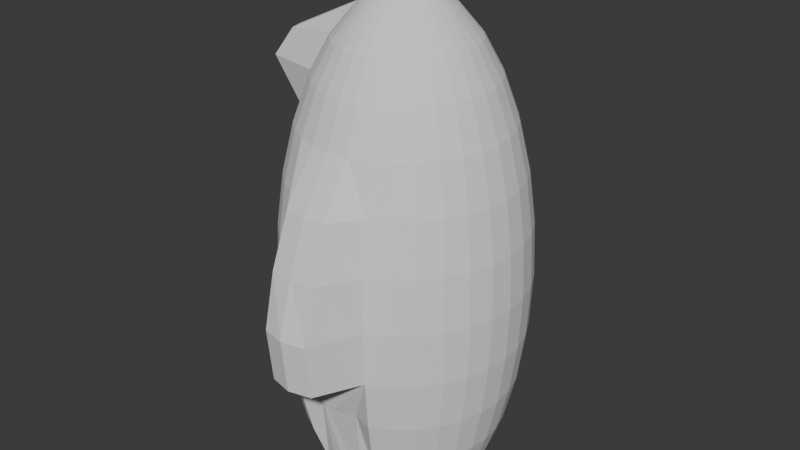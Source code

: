 # Source: birb.blend  (saved by Blender 4.0.36; exported with 4.5.12 LTS)
import bpy
from mathutils import Matrix  # noqa: F401  (used for matrix-valued properties, if any)

bpy.ops.wm.read_factory_settings(use_empty=True)
scene = bpy.context.scene
scene.name = 'Scene'

# ---- collections
col_collection = bpy.data.collections.new('Collection'); scene.collection.children.link(col_collection)

# ---- world
world_world = bpy.data.worlds.new('World'); scene.world = world_world
world_world.use_nodes = True; world_world.node_tree.nodes.clear()
_N = world_world.node_tree.nodes; _L = world_world.node_tree.links
n0 = _N.new('ShaderNodeOutputWorld'); n0.name = 'World Output'; n0.location = (300, 300)
n1 = _N.new('ShaderNodeBackground'); n1.name = 'Background'; n1.location = (10, 300)
n1.inputs[0].default_value = (0.05088, 0.05088, 0.05088, 1.0)
_L.new(n1.outputs[0], n0.inputs[0])
n0.is_active_output = True
world_world.color = (0.05088, 0.05088, 0.05088)
world_world.use_sun_shadow = False
world_world.sun_shadow_jitter_overblur = 0.0

# ---- meshes
me_sphere = bpy.data.meshes.new('Sphere')
me_sphere.from_pydata([(0.0, 0.002518, 1.033), (0.1951, 0.002518, 1.014), (0.3827, 0.002517, 0.9239), (0.5556, 0.002517, 0.8315), (0.7071, 0.002518, 0.7071), (0.8315, 0.002517, 0.5556), (0.9239, 0.002518, 0.3827), (0.9808, 0.002517, 0.1951), (1.0, 0.002517, 0.0), (0.9808, 0.002517, -0.1951), (0.9239, 0.002518, -0.3827), (0.8315, 0.002517, -0.5556), (0.7071, 0.002518, -0.7071), (0.5556, 0.002517, -0.7218), (0.1913, -0.02573, 1.014), (0.3753, -0.05289, 0.9239), (0.5449, -0.07793, 0.8315), (0.6935, -0.09987, 0.7071), (0.8155, -0.1179, 0.5556), (0.9061, -0.1313, 0.3827), (0.9619, -0.1395, 0.1951), (0.9808, -0.1423, 0.0), (0.9619, -0.1395, -0.1951), (0.9061, -0.1313, -0.3827), (0.8155, -0.1179, -0.5556), (0.6935, -0.09987, -0.7071), (0.5449, -0.07793, -0.7218), (0.1802, -0.05289, 1.014), (0.3536, -0.1062, 0.9239), (0.5133, -0.1553, 0.8315), (0.6533, -0.1983, 0.7071), (0.7682, -0.2336, 0.5556), (0.8536, -0.2599, 0.3827), (0.9061, -0.2761, 0.1951), (0.9239, -0.2815, 0.0), (0.9061, -0.2761, -0.1951), (0.8536, -0.2599, -0.3827), (0.7682, -0.2336, -0.5556), (0.6533, -0.1983, -0.7071), (0.5133, -0.1553, -0.7218), (0.1622, -0.07793, 1.014), (0.3182, -0.1553, 0.9239), (0.4619, -0.2266, 0.8315), (0.5879, -0.2891, 0.7071), (0.6913, -0.3403, 0.5556), (0.7682, -0.3784, 0.3827), (0.8155, -0.4019, 0.1951), (0.8315, -0.4098, 0.0), (0.8155, -0.4019, -0.1951), (0.7682, -0.3784, -0.3827), (0.6913, -0.3403, -0.5556), (0.5879, -0.2891, -0.7071), (0.4619, -0.2266, -0.7218), (0.1379, -0.09987, 1.014), (0.2706, -0.1983, 0.9239), (0.3928, -0.2891, 0.8315), (0.5, -0.3686, 0.7071), (0.5879, -0.4339, 0.5556), (0.6533, -0.4823, 0.3827), (0.6935, -0.5122, 0.1951), (0.7071, -0.5223, 0.0), (0.6935, -0.5122, -0.1951), (0.6533, -0.4823, -0.3827), (0.5879, -0.4339, -0.5556), (0.5, -0.3686, -0.7071), (0.3928, -0.2891, -0.7218), (0.1084, -0.1179, 1.014), (0.2126, -0.2336, 0.9239), (0.3087, -0.3403, 0.8315), (0.3928, -0.4339, 0.7071), (0.4619, -0.5106, 0.5556), (0.5133, -0.5676, 0.3827), (0.5449, -0.6027, 0.1951), (0.5556, -0.6146, 0.0), (0.5449, -0.6027, -0.1951), (0.5133, -0.5676, -0.3827), (0.4619, -0.5106, -0.5556), (0.3928, -0.4339, -0.7071), (0.3087, -0.3403, -0.7218), (0.07466, -0.1313, 1.014), (0.1464, -0.2599, 0.9239), (0.2126, -0.3784, 0.8315), (0.2706, -0.4823, 0.7071), (0.3182, -0.5676, 0.5556), (0.3536, -0.631, 0.3827), (0.3753, -0.67, 0.1951), (0.3827, -0.6832, 0.0), (0.3753, -0.67, -0.1951), (0.3536, -0.631, -0.3827), (0.3182, -0.5676, -0.5556), (0.2706, -0.4823, -0.7071), (0.2126, -0.3784, -0.7218), (0.03806, -0.1395, 1.014), (0.07466, -0.2761, 0.9239), (0.1084, -0.4019, 0.8315), (0.1379, -0.5122, 0.7071), (0.1622, -0.6027, 0.5556), (0.1802, -0.7874, 0.3827), (0.1913, -0.9004, 0.1951), (0.1951, -0.9714, 0.0), (0.1913, -0.9386, -0.1951), (0.1802, -0.5928, -0.3827), (0.1379, -0.5122, -0.7071), (0.1084, -0.4019, -0.7218), (-7.451e-09, -0.1423, 1.014), (-5.215e-08, -0.2815, 0.9239), (-9.686e-08, -0.4098, 0.8315), (-1.49e-08, -0.5223, 0.7071), (-1.043e-07, -0.6146, 0.5556), (2.98e-08, -0.8006, 0.3827), (-1.341e-07, -0.9144, 0.1951), (-3.278e-07, -1.005, 0.0), (-1.341e-07, -0.9714, -0.1951), (2.98e-08, -0.6237, -0.3827), (-1.49e-08, -0.5223, -0.7071), (-9.686e-08, -0.4098, -0.7218), (-0.03806, -0.1395, 1.014), (-0.07466, -0.2761, 0.9239), (-0.1084, -0.4019, 0.8315), (-0.1379, -0.5122, 0.7071), (-0.1622, -0.6027, 0.5556), (-0.1802, -0.7874, 0.3827), (-0.1913, -0.9004, 0.1951), (-0.1951, -0.9714, 0.0), (-0.1913, -0.9386, -0.1951), (-0.1802, -0.5928, -0.3827), (-0.1379, -0.5122, -0.7071), (-0.1084, -0.4019, -0.7218), (-0.07466, -0.1313, 1.014), (-0.1464, -0.2599, 0.9239), (-0.2126, -0.3784, 0.8315), (-0.2706, -0.4823, 0.7071), (-0.3182, -0.5676, 0.5556), (-0.3536, -0.631, 0.3827), (-0.3753, -0.67, 0.1951), (-0.3827, -0.6832, 0.0), (-0.3753, -0.67, -0.1951), (-0.3536, -0.631, -0.3827), (-0.3182, -0.5676, -0.5556), (-0.2706, -0.4823, -0.7071), (-0.2126, -0.3784, -0.7218), (-0.1084, -0.1179, 1.014), (-0.2126, -0.2336, 0.9239), (-0.3087, -0.3403, 0.8315), (-0.3928, -0.4339, 0.7071), (-0.4619, -0.5106, 0.5556), (-0.5133, -0.5676, 0.3827), (-0.5449, -0.6027, 0.1951), (-0.5556, -0.6146, 0.0), (-0.5449, -0.6027, -0.1951), (-0.5133, -0.5676, -0.3827), (-0.4619, -0.5106, -0.5556), (-0.3928, -0.4339, -0.7071), (-0.3087, -0.3403, -0.7218), (-0.1379, -0.09987, 1.014), (-0.2706, -0.1983, 0.9239), (-0.3928, -0.2891, 0.8315), (-0.5, -0.3686, 0.7071), (-0.5879, -0.4339, 0.5556), (-0.6533, -0.4823, 0.3827), (-0.6935, -0.5122, 0.1951), (-0.7071, -0.5223, 0.0), (-0.6935, -0.5122, -0.1951), (-0.6533, -0.4823, -0.3827), (-0.5879, -0.4339, -0.5556), (-0.5, -0.3686, -0.7071), (-0.3928, -0.2891, -0.7218), (-0.1622, -0.07793, 1.014), (-0.3182, -0.1553, 0.9239), (-0.4619, -0.2266, 0.8315), (-0.5879, -0.2891, 0.7071), (-0.6913, -0.3403, 0.5556), (-0.7682, -0.3784, 0.3827), (-0.8155, -0.4019, 0.1951), (-0.8315, -0.4098, 0.0), (-0.8155, -0.4019, -0.1951), (-0.7682, -0.3784, -0.3827), (-0.6913, -0.3403, -0.5556), (-0.5879, -0.2891, -0.7071), (-0.4619, -0.2266, -0.7218), (-0.1802, -0.05289, 1.014), (-0.3536, -0.1062, 0.9239), (-0.941, -0.1553, 0.7974), (-1.081, -0.1983, 0.6989), (-0.7682, -0.2336, 0.5556), (-0.8536, -0.2599, 0.3827), (-0.9061, -0.2761, 0.1951), (-0.9239, -0.2815, 0.0), (-0.9061, -0.2761, -0.1951), (-0.8536, -0.2599, -0.3827), (-0.7682, -0.2336, -0.5556), (-0.6533, -0.1983, -0.7071), (-0.5133, -0.1553, -0.7218), (-0.1913, -0.02573, 1.014), (-0.3753, -0.05289, 0.9239), (-0.9726, -0.07793, 0.7974), (-1.121, -0.09987, 0.6989), (-0.8155, -0.1179, 0.5556), (-0.9061, -0.1313, 0.3827), (-0.9619, -0.1395, 0.1951), (-0.9808, -0.1423, 0.0), (-0.9619, -0.1395, -0.1951), (-0.9061, -0.1313, -0.3827), (-0.8155, -0.1179, -0.5556), (-0.6935, -0.09987, -0.7071), (-0.5449, -0.07793, -0.7218), (-0.1951, 0.002518, 1.014), (-0.3827, 0.002518, 0.9239), (-0.9833, 0.002518, 0.7974), (-1.135, 0.002518, 0.6989), (-0.8315, 0.002518, 0.5556), (-0.9239, 0.002518, 0.3827), (-0.9808, 0.002518, 0.1951), (-1.0, 0.002518, 0.0), (-0.9808, 0.002518, -0.1951), (-0.9239, 0.002518, -0.3827), (-0.8315, 0.002518, -0.5556), (-0.7071, 0.002518, -0.7071), (-0.5556, 0.002518, -0.7218), (0.5502, -0.0377, -0.7218), (0.5291, -0.1166, -0.7218), (0.4876, -0.1909, -0.7218), (0.4274, -0.2578, -0.7218), (0.3508, -0.3147, -0.7218), (0.2606, -0.3594, -0.7218), (0.1605, -0.3902, -0.7218), (0.05419, -0.4059, -0.7218), (-0.05419, -0.4059, -0.7218), (-0.1605, -0.3902, -0.7218), (-0.2606, -0.3594, -0.7218), (-0.3508, -0.3147, -0.7218), (-0.4274, -0.2578, -0.7218), (-0.4876, -0.1909, -0.7218), (-0.5291, -0.1166, -0.7218), (-0.5502, -0.0377, -0.7218), (1.788e-07, 0.002518, -0.7218)], [], [(1, 0, 14), (9, 8, 21, 22), (2, 1, 14, 15), (10, 9, 22, 23), (3, 2, 15, 16), (11, 10, 23, 24), (4, 3, 16, 17), (12, 11, 24, 25), (5, 4, 17, 18), (13, 12, 25, 26, 219), (6, 5, 18, 19), (7, 6, 19, 20), (8, 7, 20, 21), (18, 17, 30, 31), (26, 25, 38, 39, 220), (19, 18, 31, 32), (20, 19, 32, 33), (21, 20, 33, 34), (14, 0, 27), (22, 21, 34, 35), (15, 14, 27, 28), (23, 22, 35, 36), (16, 15, 28, 29), (24, 23, 36, 37), (17, 16, 29, 30), (25, 24, 37, 38), (35, 34, 47, 48), (28, 27, 40, 41), (36, 35, 48, 49), (29, 28, 41, 42), (37, 36, 49, 50), (30, 29, 42, 43), (38, 37, 50, 51), (31, 30, 43, 44), (39, 38, 51, 52, 221), (32, 31, 44, 45), (33, 32, 45, 46), (34, 33, 46, 47), (27, 0, 40), (52, 51, 64, 65, 222), (45, 44, 57, 58), (46, 45, 58, 59), (47, 46, 59, 60), (40, 0, 53), (48, 47, 60, 61), (41, 40, 53, 54), (49, 48, 61, 62), (42, 41, 54, 55), (50, 49, 62, 63), (43, 42, 55, 56), (51, 50, 63, 64), (44, 43, 56, 57), (54, 53, 66, 67), (62, 61, 74, 75), (55, 54, 67, 68), (63, 62, 75, 76), (56, 55, 68, 69), (64, 63, 76, 77), (57, 56, 69, 70), (65, 64, 77, 78, 223), (58, 57, 70, 71), (59, 58, 71, 72), (60, 59, 72, 73), (53, 0, 66), (61, 60, 73, 74), (71, 70, 83, 84), (72, 71, 84, 85), (73, 72, 85, 86), (66, 0, 79), (74, 73, 86, 87), (67, 66, 79, 80), (75, 74, 87, 88), (68, 67, 80, 81), (76, 75, 88, 89), (69, 68, 81, 82), (77, 76, 89, 90), (70, 69, 82, 83), (78, 77, 90, 91, 224), (81, 80, 93, 94), (82, 81, 94, 95), (83, 82, 95, 96), (91, 90, 102, 103, 225), (84, 83, 96, 97), (85, 84, 97, 98), (86, 85, 98, 99), (79, 0, 92), (87, 86, 99, 100), (80, 79, 92, 93), (98, 97, 109, 110), (99, 98, 110, 111), (92, 0, 104), (100, 99, 111, 112), (93, 92, 104, 105), (94, 93, 105, 106), (95, 94, 106, 107), (96, 95, 107, 108), (103, 102, 114, 115, 226), (97, 96, 108, 109), (107, 106, 118, 119), (108, 107, 119, 120), (115, 114, 126, 127, 227), (109, 108, 120, 121), (110, 109, 121, 122), (111, 110, 122, 123), (104, 0, 116), (112, 111, 123, 124), (105, 104, 116, 117), (88, 87, 136, 137, 125, 113, 101), (106, 105, 117, 118), (123, 122, 134, 135), (116, 0, 128), (124, 123, 135, 136), (117, 116, 128, 129), (100, 112, 124, 136, 54, 87), (118, 117, 129, 130), (119, 118, 130, 131), (120, 119, 131, 132), (127, 126, 139, 140, 228), (121, 120, 132, 133), (122, 121, 133, 134), (131, 130, 143, 144), (139, 138, 151, 152), (132, 131, 144, 145), (140, 139, 152, 153, 229), (133, 132, 145, 146), (134, 133, 146, 147), (135, 134, 147, 148), (128, 0, 141), (136, 135, 148, 149), (129, 128, 141, 142), (137, 136, 149, 150), (130, 129, 142, 143), (138, 137, 150, 151), (148, 147, 160, 161), (141, 0, 154), (149, 148, 161, 162), (142, 141, 154, 155), (150, 149, 162, 163), (143, 142, 155, 156), (151, 150, 163, 164), (144, 143, 156, 157), (152, 151, 164, 165), (145, 144, 157, 158), (153, 152, 165, 166, 230), (146, 145, 158, 159), (147, 146, 159, 160), (165, 164, 177, 178), (158, 157, 170, 171), (166, 165, 178, 179, 231), (159, 158, 171, 172), (160, 159, 172, 173), (161, 160, 173, 174), (154, 0, 167), (162, 161, 174, 175), (155, 154, 167, 168), (163, 162, 175, 176), (156, 155, 168, 169), (164, 163, 176, 177), (157, 156, 169, 170), (167, 0, 180), (175, 174, 187, 188), (168, 167, 180, 181), (176, 175, 188, 189), (169, 168, 181, 182), (177, 176, 189, 190), (170, 169, 182, 183), (178, 177, 190, 191), (171, 170, 183, 184), (179, 178, 191, 192, 232), (172, 171, 184, 185), (173, 172, 185, 186), (174, 173, 186, 187), (184, 183, 196, 197), (192, 191, 204, 205, 233), (185, 184, 197, 198), (186, 185, 198, 199), (187, 186, 199, 200), (180, 0, 193), (188, 187, 200, 201), (181, 180, 193, 194), (189, 188, 201, 202), (182, 181, 194, 195), (190, 189, 202, 203), (183, 182, 195, 196), (191, 190, 203, 204), (201, 200, 213, 214), (194, 193, 206, 207), (202, 201, 214, 215), (195, 194, 207, 208), (203, 202, 215, 216), (196, 195, 208, 209), (204, 203, 216, 217), (197, 196, 209, 210), (205, 204, 217, 218, 234), (198, 197, 210, 211), (199, 198, 211, 212), (200, 199, 212, 213), (193, 0, 206), (26, 220, 39, 221, 52, 222, 65, 223, 78, 224, 91, 225, 103, 226, 115, 227, 127, 228, 140, 229, 153, 230, 166, 231, 179, 232, 192, 233, 205, 234, 218, 235, 13, 219), (89, 88, 101, 113, 125, 137, 138, 139, 126, 114, 102, 90)])
_uv = me_sphere.uv_layers.new(name='UVMap')
_uv.uv.foreach_set('vector', [0.045, 0.6903, 0.01495, 0.5989, 0.05715, 0.6831, 0.7266, 0.9376, 0.64, 0.9753, 0.6196, 0.9123, 0.6965, 0.8804, 0.09544, 0.7835, 0.045, 0.6903, 0.05715, 0.6831, 0.1171, 0.7649, 0.8029, 0.8829, 0.7266, 0.9376, 0.6965, 0.8804, 0.7654, 0.8359, 0.1607, 0.8652, 0.09544, 0.7835, 0.1171, 0.7649, 0.187, 0.8323, 0.8639, 0.8135, 0.8029, 0.8829, 0.7654, 0.8359, 0.8231, 0.78, 0.2439, 0.932, 0.1607, 0.8652, 0.187, 0.8323, 0.268, 0.8842, 0.9047, 0.7341, 0.8639, 0.8135, 0.8231, 0.78, 0.8657, 0.7156, 0.3404, 0.9779, 0.2439, 0.932, 0.268, 0.8842, 0.3563, 0.918, 0.9158, 0.6699, 0.9047, 0.7341, 0.8657, 0.7156, 0.8857, 0.6618, 0.9006, 0.6663, 0.4432, 0.9999, 0.3404, 0.9779, 0.3563, 0.918, 0.447, 0.9331, 0.5452, 0.9981, 0.4432, 0.9999, 0.447, 0.9331, 0.5358, 0.9304, 0.64, 0.9753, 0.5452, 0.9981, 0.5358, 0.9304, 0.6196, 0.9123, 0.3563, 0.918, 0.268, 0.8842, 0.2832, 0.8366, 0.3645, 0.8617, 0.8857, 0.6618, 0.8657, 0.7156, 0.8353, 0.6917, 0.8596, 0.6462, 0.8725, 0.6537, 0.447, 0.9331, 0.3563, 0.918, 0.3645, 0.8617, 0.4463, 0.8721, 0.5358, 0.9304, 0.447, 0.9331, 0.4463, 0.8721, 0.526, 0.8689, 0.6196, 0.9123, 0.5358, 0.9304, 0.526, 0.8689, 0.6018, 0.8535, 0.05715, 0.6831, 0.01495, 0.5989, 0.06725, 0.6732, 0.6965, 0.8804, 0.6196, 0.9123, 0.6018, 0.8535, 0.6721, 0.8265, 0.1171, 0.7649, 0.05715, 0.6831, 0.06725, 0.6732, 0.1339, 0.7424, 0.7654, 0.8359, 0.6965, 0.8804, 0.6721, 0.8265, 0.7358, 0.7898, 0.187, 0.8323, 0.1171, 0.7649, 0.1339, 0.7424, 0.2054, 0.7966, 0.8231, 0.78, 0.7654, 0.8359, 0.7358, 0.7898, 0.7909, 0.7441, 0.268, 0.8842, 0.187, 0.8323, 0.2054, 0.7966, 0.2832, 0.8366, 0.8657, 0.7156, 0.8231, 0.78, 0.7909, 0.7441, 0.8353, 0.6917, 0.6721, 0.8265, 0.6018, 0.8535, 0.586, 0.7966, 0.6517, 0.7738, 0.1339, 0.7424, 0.06725, 0.6732, 0.07519, 0.6611, 0.1462, 0.7169, 0.7358, 0.7898, 0.6721, 0.8265, 0.6517, 0.7738, 0.7117, 0.7434, 0.2054, 0.7966, 0.1339, 0.7424, 0.1462, 0.7169, 0.2176, 0.759, 0.7909, 0.7441, 0.7358, 0.7898, 0.7117, 0.7434, 0.7651, 0.7062, 0.2832, 0.8366, 0.2054, 0.7966, 0.2176, 0.759, 0.2919, 0.789, 0.8353, 0.6917, 0.7909, 0.7441, 0.7651, 0.7062, 0.8106, 0.6635, 0.3645, 0.8617, 0.2832, 0.8366, 0.2919, 0.789, 0.3674, 0.8072, 0.8596, 0.6462, 0.8353, 0.6917, 0.8106, 0.6635, 0.8375, 0.6256, 0.8485, 0.6355, 0.4463, 0.8721, 0.3645, 0.8617, 0.3674, 0.8072, 0.4426, 0.8139, 0.526, 0.8689, 0.4463, 0.8721, 0.4426, 0.8139, 0.5159, 0.8101, 0.6018, 0.8535, 0.526, 0.8689, 0.5159, 0.8101, 0.586, 0.7966, 0.06725, 0.6732, 0.01495, 0.5989, 0.07519, 0.6611, 0.8375, 0.6256, 0.8106, 0.6635, 0.7906, 0.632, 0.8193, 0.6012, 0.8285, 0.6131, 0.4426, 0.8139, 0.3674, 0.8072, 0.3667, 0.7531, 0.437, 0.7568, 0.5159, 0.8101, 0.4426, 0.8139, 0.437, 0.7568, 0.5055, 0.7524, 0.586, 0.7966, 0.5159, 0.8101, 0.5055, 0.7524, 0.5715, 0.7403, 0.07519, 0.6611, 0.01495, 0.5989, 0.08092, 0.6473, 0.6517, 0.7738, 0.586, 0.7966, 0.5715, 0.7403, 0.6343, 0.7207, 0.1462, 0.7169, 0.07519, 0.6611, 0.08092, 0.6473, 0.1543, 0.6891, 0.7117, 0.7434, 0.6517, 0.7738, 0.6343, 0.7207, 0.6919, 0.696, 0.2176, 0.759, 0.1462, 0.7169, 0.1543, 0.6891, 0.2246, 0.7198, 0.7651, 0.7062, 0.7117, 0.7434, 0.6919, 0.696, 0.7442, 0.6661, 0.2919, 0.789, 0.2176, 0.759, 0.2246, 0.7198, 0.2956, 0.741, 0.8106, 0.6635, 0.7651, 0.7062, 0.7442, 0.6661, 0.7906, 0.632, 0.3674, 0.8072, 0.2919, 0.789, 0.2956, 0.741, 0.3667, 0.7531, 0.1543, 0.6891, 0.08092, 0.6473, 0.08445, 0.6321, 0.1587, 0.6597, 0.6919, 0.696, 0.6343, 0.7207, 0.6198, 0.6663, 0.6756, 0.6471, 0.2246, 0.7198, 0.1543, 0.6891, 0.1587, 0.6597, 0.2274, 0.6795, 0.7442, 0.6661, 0.6919, 0.696, 0.6756, 0.6471, 0.7273, 0.6241, 0.2956, 0.741, 0.2246, 0.7198, 0.2274, 0.6795, 0.2956, 0.6923, 0.7906, 0.632, 0.7442, 0.6661, 0.7273, 0.6241, 0.7746, 0.5977, 0.3667, 0.7531, 0.2956, 0.741, 0.2956, 0.6923, 0.3633, 0.6988, 0.8193, 0.6012, 0.7906, 0.632, 0.7746, 0.5977, 0.8046, 0.5738, 0.8122, 0.5873, 0.437, 0.7568, 0.3667, 0.7531, 0.3633, 0.6988, 0.4301, 0.6995, 0.5055, 0.7524, 0.437, 0.7568, 0.4301, 0.6995, 0.4951, 0.6947, 0.5715, 0.7403, 0.5055, 0.7524, 0.4951, 0.6947, 0.558, 0.6837, 0.08092, 0.6473, 0.01495, 0.5989, 0.08445, 0.6321, 0.6343, 0.7207, 0.5715, 0.7403, 0.558, 0.6837, 0.6198, 0.6663, 0.4301, 0.6995, 0.3633, 0.6988, 0.3581, 0.6436, 0.423, 0.6414, 0.4951, 0.6947, 0.4301, 0.6995, 0.423, 0.6414, 0.4855, 0.6371, 0.558, 0.6837, 0.4951, 0.6947, 0.4855, 0.6371, 0.545, 0.6277, 0.08445, 0.6321, 0.01495, 0.5989, 0.0858, 0.6161, 0.6198, 0.6663, 0.558, 0.6837, 0.545, 0.6277, 0.6067, 0.6095, 0.1587, 0.6597, 0.08445, 0.6321, 0.0858, 0.6161, 0.1597, 0.6293, 0.6756, 0.6471, 0.6198, 0.6663, 0.6067, 0.6095, 0.6625, 0.5969, 0.2274, 0.6795, 0.1587, 0.6597, 0.1597, 0.6293, 0.2266, 0.6382, 0.7273, 0.6241, 0.6756, 0.6471, 0.6625, 0.5969, 0.7142, 0.5803, 0.2956, 0.6923, 0.2274, 0.6795, 0.2266, 0.6382, 0.2925, 0.6428, 0.7746, 0.5977, 0.7273, 0.6241, 0.7142, 0.5803, 0.7621, 0.5615, 0.3633, 0.6988, 0.2956, 0.6923, 0.2925, 0.6428, 0.3581, 0.6436, 0.8046, 0.5738, 0.7746, 0.5977, 0.7621, 0.5615, 0.7928, 0.5444, 0.7987, 0.559, 0.2266, 0.6382, 0.1597, 0.6293, 0.1576, 0.5984, 0.2226, 0.5963, 0.2925, 0.6428, 0.2266, 0.6382, 0.2226, 0.5963, 0.2867, 0.5929, 0.3581, 0.6436, 0.2925, 0.6428, 0.2867, 0.5929, 0.3507, 0.5875, 0.7928, 0.5444, 0.7621, 0.5615, 0.753, 0.5238, 0.7848, 0.5136, 0.789, 0.5289, 0.423, 0.6414, 0.3581, 0.6436, 0.3507, 0.5875, 0.4279, 0.5703, 0.4855, 0.6371, 0.423, 0.6414, 0.4279, 0.5703, 0.4814, 0.5572, 0.545, 0.6277, 0.4855, 0.6371, 0.4814, 0.5572, 0.5219, 0.5448, 0.0858, 0.6161, 0.01495, 0.5989, 0.08506, 0.5996, 0.6067, 0.6095, 0.545, 0.6277, 0.5219, 0.5448, 0.5557, 0.5414, 0.1597, 0.6293, 0.0858, 0.6161, 0.08506, 0.5996, 0.1576, 0.5984, 0.4814, 0.5572, 0.4279, 0.5703, 0.4194, 0.5207, 0.4738, 0.5138, 0.5219, 0.5448, 0.4814, 0.5572, 0.4738, 0.5138, 0.5179, 0.5087, 0.08506, 0.5996, 0.01495, 0.5989, 0.08232, 0.5831, 0.5557, 0.5414, 0.5219, 0.5448, 0.5179, 0.5087, 0.556, 0.5045, 0.1576, 0.5984, 0.08506, 0.5996, 0.08232, 0.5831, 0.1525, 0.5673, 0.2226, 0.5963, 0.1576, 0.5984, 0.1525, 0.5673, 0.2158, 0.5541, 0.2867, 0.5929, 0.2226, 0.5963, 0.2158, 0.5541, 0.2787, 0.5423, 0.3507, 0.5875, 0.2867, 0.5929, 0.2787, 0.5423, 0.3409, 0.5319, 0.7848, 0.5136, 0.753, 0.5238, 0.7478, 0.485, 0.7801, 0.482, 0.7827, 0.4978, 0.4279, 0.5703, 0.3507, 0.5875, 0.3409, 0.5319, 0.4194, 0.5207, 0.2787, 0.5423, 0.2158, 0.5541, 0.206, 0.5119, 0.2688, 0.4912, 0.3409, 0.5319, 0.2787, 0.5423, 0.2688, 0.4912, 0.3332, 0.4752, 0.7801, 0.482, 0.7478, 0.485, 0.7457, 0.4459, 0.7788, 0.45, 0.7797, 0.466, 0.4194, 0.5207, 0.3409, 0.5319, 0.3332, 0.4752, 0.4145, 0.47, 0.4738, 0.5138, 0.4194, 0.5207, 0.4145, 0.47, 0.4708, 0.4696, 0.5179, 0.5087, 0.4738, 0.5138, 0.4708, 0.4696, 0.5137, 0.4724, 0.08232, 0.5831, 0.01495, 0.5989, 0.07757, 0.5669, 0.556, 0.5045, 0.5179, 0.5087, 0.5137, 0.4724, 0.5478, 0.4684, 0.1525, 0.5673, 0.08232, 0.5831, 0.07757, 0.5669, 0.1442, 0.5366, 0.6625, 0.5969, 0.6067, 0.6095, 0.5842, 0.3893, 0.6423, 0.3908, 0.649, 0.4422, 0.6509, 0.4943, 0.6592, 0.5457, 0.2158, 0.5541, 0.1525, 0.5673, 0.1442, 0.5366, 0.206, 0.5119, 0.5137, 0.4724, 0.4708, 0.4696, 0.4555, 0.3879, 0.5181, 0.3839, 0.07757, 0.5669, 0.01495, 0.5989, 0.07097, 0.5517, 0.5478, 0.4684, 0.5137, 0.4724, 0.5181, 0.3839, 0.5842, 0.3893, 0.1442, 0.5366, 0.07757, 0.5669, 0.07097, 0.5517, 0.133, 0.5068, 0.5557, 0.5414, 0.556, 0.5045, 0.5478, 0.4684, 0.6637, 0.4424, 0.1633, 0.5359, 0.4904, 0.2253, 0.206, 0.5119, 0.1442, 0.5366, 0.133, 0.5068, 0.1931, 0.4701, 0.2688, 0.4912, 0.206, 0.5119, 0.1931, 0.4701, 0.2565, 0.4397, 0.3332, 0.4752, 0.2688, 0.4912, 0.2565, 0.4397, 0.323, 0.4164, 0.7788, 0.45, 0.7457, 0.4459, 0.7476, 0.4071, 0.781, 0.4182, 0.7801, 0.4342, 0.4145, 0.47, 0.3332, 0.4752, 0.323, 0.4164, 0.3903, 0.3993, 0.4708, 0.4696, 0.4145, 0.47, 0.3903, 0.3993, 0.4555, 0.3879, 0.2565, 0.4397, 0.1931, 0.4701, 0.1767, 0.429, 0.2412, 0.3877, 0.7476, 0.4071, 0.6967, 0.3975, 0.7016, 0.3517, 0.7532, 0.369, 0.323, 0.4164, 0.2565, 0.4397, 0.2412, 0.3877, 0.3107, 0.3567, 0.781, 0.4182, 0.7476, 0.4071, 0.7532, 0.369, 0.7871, 0.3871, 0.7842, 0.4028, 0.3903, 0.3993, 0.323, 0.4164, 0.3107, 0.3567, 0.382, 0.3365, 0.4555, 0.3879, 0.3903, 0.3993, 0.382, 0.3365, 0.4519, 0.326, 0.5181, 0.3839, 0.4555, 0.3879, 0.4519, 0.326, 0.5196, 0.3241, 0.07097, 0.5517, 0.01495, 0.5989, 0.06258, 0.5376, 0.5842, 0.3893, 0.5181, 0.3839, 0.5196, 0.3241, 0.586, 0.3296, 0.133, 0.5068, 0.07097, 0.5517, 0.06258, 0.5376, 0.1187, 0.4786, 0.6423, 0.3908, 0.5842, 0.3893, 0.586, 0.3296, 0.6458, 0.3383, 0.1931, 0.4701, 0.133, 0.5068, 0.1187, 0.4786, 0.1767, 0.429, 0.6967, 0.3975, 0.6423, 0.3908, 0.6458, 0.3383, 0.7016, 0.3517, 0.5196, 0.3241, 0.4519, 0.326, 0.4506, 0.263, 0.5224, 0.2633, 0.06258, 0.5376, 0.01495, 0.5989, 0.05251, 0.5253, 0.586, 0.3296, 0.5196, 0.3241, 0.5224, 0.2633, 0.5904, 0.2719, 0.1187, 0.4786, 0.06258, 0.5376, 0.05251, 0.5253, 0.101, 0.4526, 0.6458, 0.3383, 0.586, 0.3296, 0.5904, 0.2719, 0.653, 0.2865, 0.1767, 0.429, 0.1187, 0.4786, 0.101, 0.4526, 0.156, 0.3894, 0.7016, 0.3517, 0.6458, 0.3383, 0.653, 0.2865, 0.7106, 0.3069, 0.2412, 0.3877, 0.1767, 0.429, 0.156, 0.3894, 0.2219, 0.3352, 0.7532, 0.369, 0.7016, 0.3517, 0.7106, 0.3069, 0.7627, 0.3322, 0.3107, 0.3567, 0.2412, 0.3877, 0.2219, 0.3352, 0.2967, 0.2953, 0.7871, 0.3871, 0.7532, 0.369, 0.7627, 0.3322, 0.7966, 0.3574, 0.7922, 0.3724, 0.382, 0.3365, 0.3107, 0.3567, 0.2967, 0.2953, 0.3749, 0.2724, 0.4519, 0.326, 0.382, 0.3365, 0.3749, 0.2724, 0.4506, 0.263, 0.7627, 0.3322, 0.7106, 0.3069, 0.7242, 0.2634, 0.7768, 0.2975, 0.2967, 0.2953, 0.2219, 0.3352, 0.197, 0.2823, 0.28, 0.2311, 0.7966, 0.3574, 0.7627, 0.3322, 0.7768, 0.2975, 0.8101, 0.3301, 0.8035, 0.344, 0.3749, 0.2724, 0.2967, 0.2953, 0.28, 0.2311, 0.3689, 0.2066, 0.4506, 0.263, 0.3749, 0.2724, 0.3689, 0.2066, 0.4514, 0.1993, 0.5224, 0.2633, 0.4506, 0.263, 0.4514, 0.1993, 0.5277, 0.2024, 0.05251, 0.5253, 0.01495, 0.5989, 0.04093, 0.5153, 0.5904, 0.2719, 0.5224, 0.2633, 0.5277, 0.2024, 0.5989, 0.2151, 0.101, 0.4526, 0.05251, 0.5253, 0.04093, 0.5153, 0.07996, 0.43, 0.653, 0.2865, 0.5904, 0.2719, 0.5989, 0.2151, 0.6645, 0.2355, 0.156, 0.3894, 0.101, 0.4526, 0.07996, 0.43, 0.1303, 0.3522, 0.7106, 0.3069, 0.653, 0.2865, 0.6645, 0.2355, 0.7242, 0.2634, 0.2219, 0.3352, 0.156, 0.3894, 0.1303, 0.3522, 0.197, 0.2823, 0.04093, 0.5153, 0.01495, 0.5989, 0.02808, 0.5079, 0.5989, 0.2151, 0.5277, 0.2024, 0.5357, 0.1414, 0.6113, 0.1585, 0.07996, 0.43, 0.04093, 0.5153, 0.02808, 0.5079, 0.05557, 0.4119, 0.6645, 0.2355, 0.5989, 0.2151, 0.6113, 0.1585, 0.6808, 0.1852, 0.1303, 0.3522, 0.07996, 0.43, 0.05557, 0.4119, 0.09885, 0.1248, 0.7242, 0.2634, 0.6645, 0.2355, 0.6808, 0.1852, 0.7432, 0.2213, 0.197, 0.2823, 0.1303, 0.3522, 0.09885, 0.1248, 0.1333, 0.07815, 0.7768, 0.2975, 0.7242, 0.2634, 0.7432, 0.2213, 0.7961, 0.2653, 0.28, 0.2311, 0.197, 0.2823, 0.1333, 0.07815, 0.2561, 0.1568, 0.8101, 0.3301, 0.7768, 0.2975, 0.7961, 0.2653, 0.8282, 0.3058, 0.8192, 0.3183, 0.3689, 0.2066, 0.28, 0.2311, 0.2561, 0.1568, 0.3652, 0.1404, 0.4514, 0.1993, 0.3689, 0.2066, 0.3652, 0.1404, 0.4542, 0.1353, 0.5277, 0.2024, 0.4514, 0.1993, 0.4542, 0.1353, 0.5357, 0.1414, 0.2561, 0.1568, 0.1333, 0.07815, 0.1191, 0.04404, 0.2573, 0.08049, 0.8282, 0.3058, 0.7961, 0.2653, 0.8219, 0.2365, 0.8511, 0.2858, 0.8395, 0.296, 0.3652, 0.1404, 0.2561, 0.1568, 0.2573, 0.08049, 0.3639, 0.07224, 0.4542, 0.1353, 0.3652, 0.1404, 0.3639, 0.07224, 0.4585, 0.06964, 0.5357, 0.1414, 0.4542, 0.1353, 0.4585, 0.06964, 0.5464, 0.07912, 0.02808, 0.5079, 0.01495, 0.5989, 0.01437, 0.5037, 0.6113, 0.1585, 0.5357, 0.1414, 0.5464, 0.07912, 0.6279, 0.1009, 0.05557, 0.4119, 0.02808, 0.5079, 0.01437, 0.5037, 0.02871, 0.4005, 0.6808, 0.1852, 0.6113, 0.1585, 0.6279, 0.1009, 0.7029, 0.1348, 0.09885, 0.1248, 0.05557, 0.4119, 0.02871, 0.4005, 0.0666, 0.1005, 0.7432, 0.2213, 0.6808, 0.1852, 0.7029, 0.1348, 0.7689, 0.1805, 0.1333, 0.07815, 0.09885, 0.1248, 0.0666, 0.1005, 0.1191, 0.04404, 0.7961, 0.2653, 0.7432, 0.2213, 0.7689, 0.1805, 0.8219, 0.2365, 0.6279, 0.1009, 0.5464, 0.07912, 0.5598, 0.01351, 0.6499, 0.04012, 0.02871, 0.4005, 0.01437, 0.5037, 9.566e-05, 0.503, 0.0005947, 0.3958, 0.7029, 0.1348, 0.6279, 0.1009, 0.6499, 0.04012, 0.7327, 0.08279, 0.0666, 0.1005, 0.02871, 0.4005, 0.0005947, 0.3958, 0.02862, 0.07717, 0.7689, 0.1805, 0.7029, 0.1348, 0.7327, 0.08279, 0.8034, 0.1409, 0.1191, 0.04404, 0.0666, 0.1005, 0.02862, 0.07717, 0.0986, 9.574e-05, 0.8219, 0.2365, 0.7689, 0.1805, 0.8034, 0.1409, 0.8568, 0.2115, 0.2573, 0.08049, 0.1191, 0.04404, 0.0986, 9.574e-05, 0.2568, 0.01696, 0.8511, 0.2858, 0.8219, 0.2365, 0.8568, 0.2115, 0.8791, 0.2724, 0.8648, 0.2787, 0.3639, 0.07224, 0.2573, 0.08049, 0.2568, 0.01696, 0.3608, 0.002759, 0.4585, 0.06964, 0.3639, 0.07224, 0.3608, 0.002759, 0.463, 9.571e-05, 0.5464, 0.07912, 0.4585, 0.06964, 0.463, 9.571e-05, 0.5598, 0.01351, 0.01437, 0.5037, 0.01495, 0.5989, 9.566e-05, 0.503, 0.8857, 0.6618, 0.8725, 0.6537, 0.8596, 0.6462, 0.8485, 0.6355, 0.8375, 0.6256, 0.8285, 0.6131, 0.8193, 0.6012, 0.8122, 0.5873, 0.8046, 0.5738, 0.7987, 0.559, 0.7928, 0.5444, 0.789, 0.5289, 0.7848, 0.5136, 0.7827, 0.4978, 0.7801, 0.482, 0.7797, 0.466, 0.7788, 0.45, 0.7801, 0.4342, 0.781, 0.4182, 0.7842, 0.4028, 0.7871, 0.3871, 0.7922, 0.3724, 0.7966, 0.3574, 0.8035, 0.344, 0.8101, 0.3301, 0.8192, 0.3183, 0.8282, 0.3058, 0.8395, 0.296, 0.8511, 0.2858, 0.8648, 0.2787, 0.8791, 0.2724, 0.9142, 0.4695, 0.9158, 0.6699, 0.9006, 0.6663, 0.7142, 0.5803, 0.6625, 0.5969, 0.6592, 0.5457, 0.6509, 0.4943, 0.649, 0.4422, 0.6423, 0.3908, 0.6967, 0.3975, 0.7476, 0.4071, 0.7457, 0.4459, 0.7478, 0.485, 0.753, 0.5238, 0.7621, 0.5615])
me_sphere.update()

# ---- objects
ob_sphere = bpy.data.objects.new('Sphere', me_sphere)

# ---- transforms, parenting, visibility, modifiers, constraints
ob_sphere.location = (0.0, 0.0, 0.7064)
ob_sphere.scale = (0.434, 0.6072, 1.0)
_m = ob_sphere.modifiers.new('Mirror', 'MIRROR')
_m.use_axis = (False, True, False)

# ---- collection membership
col_collection.objects.link(ob_sphere)

# ---- scene / render settings (as saved in the file)
scene.frame_start = 1; scene.frame_end = 250; scene.frame_set(1)
scene.render.engine = 'BLENDER_EEVEE_NEXT'
scene.cycles.sampling_pattern = 'TABULATED_SOBOL'
bpy.context.view_layer.update()

# ---- added for rendering (the .blend has no active camera and no usable light): camera, sun
cam_auto = bpy.data.cameras.new('AutoCamera')
cam_auto.lens = 50.0
cam_auto.sensor_width = 36.0
cam_auto.clip_end = 1000.0
ob_auto_camera = bpy.data.objects.new('AutoCamera', cam_auto)
scene.collection.objects.link(ob_auto_camera)
ob_auto_camera.location = (2.1261, -2.58643, 2.58622)
ob_auto_camera.rotation_euler = (1.09748, -7.21219e-08, 0.694738)
scene.camera = ob_auto_camera
light_auto_sun = bpy.data.lights.new('AutoSun', 'SUN')
light_auto_sun.energy = 3.0
light_auto_sun.angle = 0.0523599
ob_auto_sun = bpy.data.objects.new('AutoSun', light_auto_sun)
scene.collection.objects.link(ob_auto_sun)
ob_auto_sun.rotation_euler = (0.872665, 0.174533, 0.523599)
bpy.context.view_layer.update()
